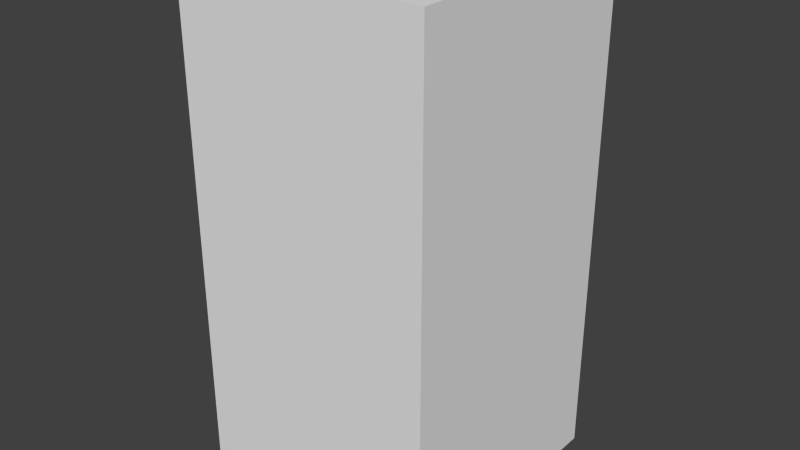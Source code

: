 # Source: darkBlueDotSix.blend  (saved by Blender 2.68.0; exported with 4.5.12 LTS)
import bpy
from mathutils import Matrix  # noqa: F401  (used for matrix-valued properties, if any)

bpy.ops.wm.read_factory_settings(use_empty=True)
scene = bpy.context.scene
scene.name = 'Scene'

# ---- collections
col_collection_1 = bpy.data.collections.new('Collection 1'); scene.collection.children.link(col_collection_1)

# ---- world
world_world = bpy.data.worlds.new('World'); scene.world = world_world
world_world.color = (0.05088, 0.05088, 0.05088)
world_world.use_sun_shadow = False
world_world.sun_shadow_jitter_overblur = 0.0
world_world.cycles.sampling_method = 'MANUAL'
world_world.cycles.sample_map_resolution = 256

# ---- meshes
me_darkbluedotsix = bpy.data.meshes.new('darkBlueDotSix')
me_darkbluedotsix.from_pydata([(-0.5, -0.5, -1.0), (-0.5, 0.5, -1.0), (0.5, 0.5, -1.0), (0.5, -0.5, -1.0), (-0.5, -0.5, 1.0), (-0.5, 0.5, 1.0), (0.5, 0.5, 1.0), (0.5, -0.5, 1.0)], [], [(4, 5, 1, 0), (5, 6, 2, 1), (6, 7, 3, 2), (7, 4, 0, 3), (0, 1, 2, 3), (7, 6, 5, 4)])
me_darkbluedotsix.use_remesh_preserve_volume = False
me_darkbluedotsix.use_remesh_preserve_attributes = False
me_darkbluedotsix.use_mirror_vertex_groups = False
me_darkbluedotsix.update()

# ---- objects
ob_darkbluedotsix = bpy.data.objects.new('darkBlueDotSix', me_darkbluedotsix)

# ---- transforms, parenting, visibility, modifiers, constraints
ob_darkbluedotsix.location = (0.0, 0.0, 0.0)
ob_darkbluedotsix.lineart.crease_threshold = 0.0

# ---- collection membership
col_collection_1.objects.link(ob_darkbluedotsix)

# ---- scene / render settings (as saved in the file)
scene.frame_start = 1; scene.frame_end = 250; scene.frame_set(1)
scene.render.engine = 'BLENDER_EEVEE_NEXT'
scene.render.image_settings.color_mode = 'RGB'
scene.render.image_settings.compression = 90
scene.render.resolution_percentage = 50
scene.render.dither_intensity = 0.0
scene.cycles.use_denoising = False
scene.cycles.samples = 10
scene.cycles.sampling_pattern = 'TABULATED_SOBOL'
scene.cycles.light_sampling_threshold = 0.0
scene.cycles.use_adaptive_sampling = False
scene.cycles.use_light_tree = False
scene.cycles.blur_glossy = 0.0
scene.cycles.volume_bounces = 1
scene.cycles.pixel_filter_type = 'GAUSSIAN'
scene.cycles.sample_clamp_indirect = 0.0
scene.view_settings.view_transform = 'Standard'
bpy.context.view_layer.update()

# ---- added for rendering (the .blend has no active camera and no usable light): camera, sun
cam_auto = bpy.data.cameras.new('AutoCamera')
cam_auto.lens = 50.0
cam_auto.sensor_width = 36.0
cam_auto.clip_end = 1000.0
ob_auto_camera = bpy.data.objects.new('AutoCamera', cam_auto)
scene.collection.objects.link(ob_auto_camera)
ob_auto_camera.location = (2.26633, -2.71959, 1.81306)
ob_auto_camera.rotation_euler = (1.09748, -7.21219e-08, 0.694738)
scene.camera = ob_auto_camera
light_auto_sun = bpy.data.lights.new('AutoSun', 'SUN')
light_auto_sun.energy = 3.0
light_auto_sun.angle = 0.0523599
ob_auto_sun = bpy.data.objects.new('AutoSun', light_auto_sun)
scene.collection.objects.link(ob_auto_sun)
ob_auto_sun.rotation_euler = (0.872665, 0.174533, 0.523599)
bpy.context.view_layer.update()
